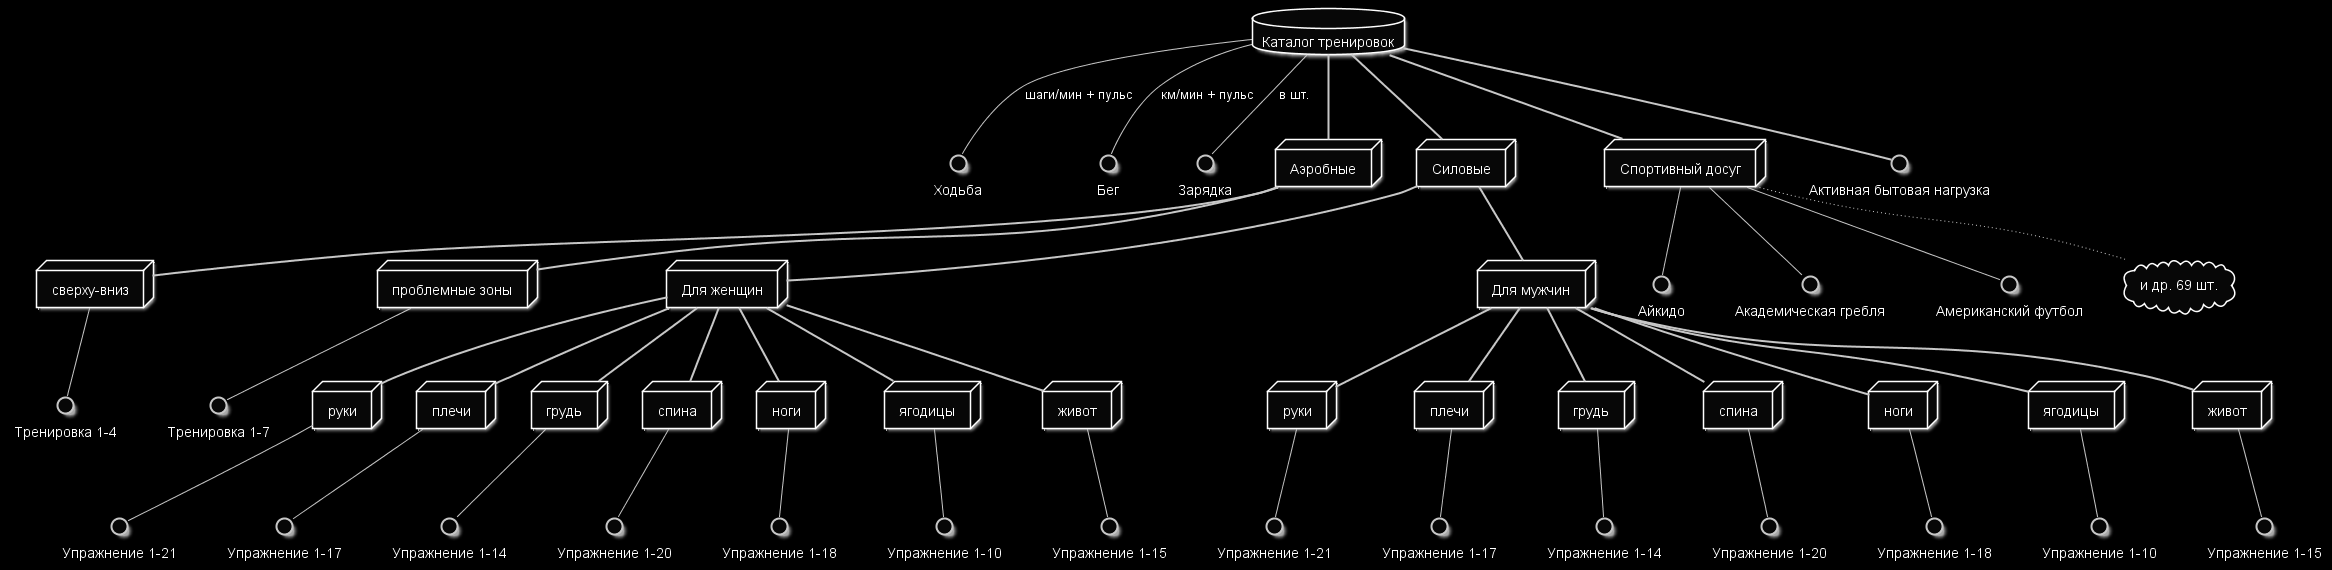

The diagram above was rendered by PlantUML. Its source (embedded in the PNG):
@startuml activity

skinparam monochrome reverse

database catalog as "Каталог тренировок"
interface walk as "Ходьба"
interface run as "Бег"
interface charging as "Зарядка"

catalog -- walk : шаги/мин + пульс
catalog -- run : км/мин + пульс
catalog -- charging :  в шт.

node aero as "Аэробные"
    catalog == aero

        node updown as "сверху-вниз"
            interface updown_train1 as "Тренировка 1-4"
            aero == updown
                updown -- updown_train1

        node problem as "проблемные зоны"

            interface train1 as "Тренировка 1-7"
            aero == problem
                problem -- train1

node strong as "Силовые"

    catalog == strong
    node strong_woman as "Для женщин"
    node strong_man as "Для мужчин"

    strong == strong_woman

        node strong_hand as "руки"
            interface strong_hand_trains as "Упражнение 1-21"
                strong_hand -- strong_hand_trains

        node strong_shoulders as "плечи"
            interface strong_shoulders_trains as "Упражнение 1-17"
                strong_shoulders -- strong_shoulders_trains

        node strong_cheast as "грудь"
            interface strong_cheast_trains as "Упражнение 1-14"
                strong_cheast -- strong_cheast_trains
        node strong_back as "спина"
            interface strong_back_trains as "Упражнение 1-20"
                strong_back -- strong_back_trains
        node strong_legs as "ноги"
            interface strong_legs_trains as "Упражнение 1-18"
                strong_legs -- strong_legs_trains
        node strong_pop as "ягодицы"
            interface strong_pop_trains as "Упражнение 1-10"
                strong_pop -- strong_pop_trains
        node strong_core as "живот"
            interface strong_core_trains as "Упражнение 1-15"
                strong_core -- strong_core_trains
        strong_woman == strong_hand
        strong_woman == strong_shoulders
        strong_woman == strong_cheast
        strong_woman == strong_back
        strong_woman == strong_legs
        strong_woman == strong_pop
        strong_woman == strong_core



        strong == strong_man

            node strong_hand_man as "руки"
                interface strong_hand_trains_man as "Упражнение 1-21"
                    strong_hand_man -- strong_hand_trains_man
            node strong_shoulders_man as "плечи"
                interface strong_shoulders_trains_man as "Упражнение 1-17"
                    strong_shoulders_man -- strong_shoulders_trains_man
            node strong_cheast_man as "грудь"
                interface strong_cheast_trains_man as "Упражнение 1-14"
                    strong_cheast_man -- strong_cheast_trains_man
            node strong_back_man as "спина"
                interface strong_back_trains_man as "Упражнение 1-20"
                    strong_back_man -- strong_back_trains_man
            node strong_legs_man as "ноги"
                interface strong_legs_trains_man as "Упражнение 1-18"
                    strong_legs_man -- strong_legs_trains_man
            node strong_pop_man as "ягодицы"
                interface strong_pop_trains_man as "Упражнение 1-10"
                    strong_pop_man -- strong_pop_trains_man
            node strong_core_man as "живот"
                interface strong_core_trains_man as "Упражнение 1-15"
                    strong_core_man -- strong_core_trains_man
            strong_man == strong_hand_man
            strong_man == strong_shoulders_man
            strong_man == strong_cheast_man
            strong_man == strong_back_man
            strong_man == strong_legs_man
            strong_man == strong_pop_man
            strong_man == strong_core_man

node sport as "Спортивный досуг"
    interface item1 as "Айкидо"
    interface item2 as "Академическая гребля"
    interface item3 as "Американский футбол"
    cloud item4 as "и др. 69 шт."

catalog == sport         

    sport -- item1
    sport -- item2
    sport -- item3
    sport ~~ item4


interface home as "Активная бытовая нагрузка"

catalog == home

@enduml